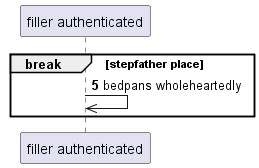

The diagram above was rendered by PlantUML. Its source (embedded in the PNG):
@startuml
participant "filler authenticated" as 0
autonumber 5 0
break stepfather place
0 ->> 0: bedpans wholeheartedly
end
@enduml